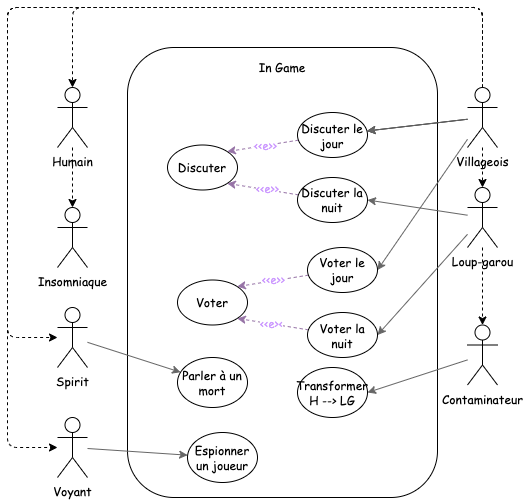

The diagram above was exported from draw.io. Its source (the exported page's mxGraphModel, read from the mxfile embedded in the PNG):
<mxGraphModel dx="1755" dy="537" grid="1" gridSize="10" guides="1" tooltips="1" connect="1" arrows="1" fold="1" page="1" pageScale="1" pageWidth="827" pageHeight="1169" math="0" shadow="0">
  <root>
    <mxCell id="0" />
    <mxCell id="1" parent="0" />
    <mxCell id="17" value="" style="rounded=1;whiteSpace=wrap;html=1;fontFamily=Comic Sans MS;" vertex="1" parent="1">
      <mxGeometry x="-160" y="200" width="310" height="450" as="geometry" />
    </mxCell>
    <mxCell id="18" value="In Game" style="text;html=1;strokeColor=none;fillColor=none;align=center;verticalAlign=middle;whiteSpace=wrap;rounded=0;fontFamily=Comic Sans MS;" vertex="1" parent="1">
      <mxGeometry x="-160" y="200" width="310" height="40" as="geometry" />
    </mxCell>
    <mxCell id="6" value="" style="edgeStyle=none;html=1;fontFamily=Comic Sans MS;dashed=1;" edge="1" parent="1" source="2" target="3">
      <mxGeometry relative="1" as="geometry" />
    </mxCell>
    <mxCell id="14" value="" style="edgeStyle=none;html=1;fontFamily=Comic Sans MS;dashed=1;" edge="1" parent="1" source="2" target="11">
      <mxGeometry relative="1" as="geometry">
        <Array as="points">
          <mxPoint x="195" y="160" />
          <mxPoint x="-280" y="160" />
          <mxPoint x="-280" y="490" />
        </Array>
      </mxGeometry>
    </mxCell>
    <mxCell id="43" value="" style="edgeStyle=none;html=1;fontFamily=Comic Sans MS;" edge="1" parent="1" source="2" target="21">
      <mxGeometry relative="1" as="geometry" />
    </mxCell>
    <mxCell id="44" value="" style="edgeStyle=none;html=1;fontFamily=Comic Sans MS;fillColor=#f5f5f5;strokeColor=#666666;" edge="1" parent="1" source="2" target="21">
      <mxGeometry relative="1" as="geometry" />
    </mxCell>
    <mxCell id="46" value="" style="edgeStyle=none;html=1;fontFamily=Comic Sans MS;entryX=1;entryY=0.5;entryDx=0;entryDy=0;fillColor=#f5f5f5;strokeColor=#666666;" edge="1" parent="1" source="2" target="27">
      <mxGeometry relative="1" as="geometry" />
    </mxCell>
    <mxCell id="54" style="edgeStyle=none;html=1;fontFamily=Comic Sans MS;dashed=1;" edge="1" parent="1" source="2" target="50">
      <mxGeometry relative="1" as="geometry">
        <Array as="points">
          <mxPoint x="195" y="160" />
          <mxPoint x="-280" y="160" />
          <mxPoint x="-280" y="600" />
        </Array>
      </mxGeometry>
    </mxCell>
    <mxCell id="55" style="edgeStyle=none;html=1;dashed=1;fontFamily=Comic Sans MS;fontColor=#CC99FF;" edge="1" parent="1" source="2" target="12">
      <mxGeometry relative="1" as="geometry">
        <Array as="points">
          <mxPoint x="195" y="160" />
          <mxPoint x="-215" y="160" />
        </Array>
      </mxGeometry>
    </mxCell>
    <mxCell id="2" value="&lt;font face=&quot;Comic Sans MS&quot;&gt;Villageois&lt;/font&gt;" style="shape=umlActor;verticalLabelPosition=bottom;verticalAlign=top;html=1;" parent="1" vertex="1">
      <mxGeometry x="180" y="240" width="30" height="60" as="geometry" />
    </mxCell>
    <mxCell id="5" value="" style="edgeStyle=none;html=1;fontFamily=Comic Sans MS;dashed=1;" edge="1" parent="1" source="3" target="4">
      <mxGeometry relative="1" as="geometry" />
    </mxCell>
    <mxCell id="39" style="edgeStyle=none;html=1;entryX=1;entryY=0.5;entryDx=0;entryDy=0;fontFamily=Comic Sans MS;fillColor=#f5f5f5;strokeColor=#666666;" edge="1" parent="1" source="3" target="22">
      <mxGeometry relative="1" as="geometry" />
    </mxCell>
    <mxCell id="40" style="edgeStyle=none;html=1;entryX=1;entryY=0.5;entryDx=0;entryDy=0;fontFamily=Comic Sans MS;fillColor=#f5f5f5;strokeColor=#666666;" edge="1" parent="1" source="3" target="29">
      <mxGeometry relative="1" as="geometry" />
    </mxCell>
    <mxCell id="3" value="&lt;font face=&quot;Comic Sans MS&quot;&gt;Loup-garou&lt;/font&gt;" style="shape=umlActor;verticalLabelPosition=bottom;verticalAlign=top;html=1;" vertex="1" parent="1">
      <mxGeometry x="180" y="340" width="30" height="60" as="geometry" />
    </mxCell>
    <mxCell id="41" style="edgeStyle=none;html=1;entryX=1;entryY=0.5;entryDx=0;entryDy=0;fontFamily=Comic Sans MS;fillColor=#f5f5f5;strokeColor=#666666;" edge="1" parent="1" source="4" target="35">
      <mxGeometry relative="1" as="geometry" />
    </mxCell>
    <mxCell id="4" value="&lt;font face=&quot;Comic Sans MS&quot;&gt;Contaminateur&lt;/font&gt;" style="shape=umlActor;verticalLabelPosition=bottom;verticalAlign=top;html=1;fillColor=rgb(255, 255, 255);" vertex="1" parent="1">
      <mxGeometry x="180" y="477.5" width="30" height="60" as="geometry" />
    </mxCell>
    <mxCell id="49" value="" style="edgeStyle=none;html=1;fontFamily=Comic Sans MS;fillColor=#f5f5f5;strokeColor=#666666;" edge="1" parent="1" source="11" target="34">
      <mxGeometry relative="1" as="geometry" />
    </mxCell>
    <mxCell id="11" value="&lt;font face=&quot;Comic Sans MS&quot;&gt;Spirit&lt;/font&gt;" style="shape=umlActor;verticalLabelPosition=bottom;verticalAlign=top;html=1;" vertex="1" parent="1">
      <mxGeometry x="-230" y="460" width="30" height="60" as="geometry" />
    </mxCell>
    <mxCell id="48" value="" style="edgeStyle=none;html=1;fontFamily=Comic Sans MS;dashed=1;" edge="1" parent="1" source="12" target="47">
      <mxGeometry relative="1" as="geometry" />
    </mxCell>
    <mxCell id="12" value="&lt;font face=&quot;Comic Sans MS&quot;&gt;Humain&lt;/font&gt;" style="shape=umlActor;verticalLabelPosition=bottom;verticalAlign=top;html=1;" vertex="1" parent="1">
      <mxGeometry x="-230" y="240" width="30" height="60" as="geometry" />
    </mxCell>
    <mxCell id="20" value="Discuter" style="ellipse;whiteSpace=wrap;html=1;fontFamily=Comic Sans MS;" vertex="1" parent="1">
      <mxGeometry x="-120" y="297.5" width="70" height="45" as="geometry" />
    </mxCell>
    <mxCell id="23" style="edgeStyle=none;html=1;entryX=1;entryY=0;entryDx=0;entryDy=0;fontFamily=Comic Sans MS;dashed=1;fillColor=#e1d5e7;strokeColor=#9673a6;" edge="1" parent="1" source="21" target="20">
      <mxGeometry relative="1" as="geometry" />
    </mxCell>
    <mxCell id="33" value="&amp;lt;&amp;lt;e&amp;gt;&amp;gt;" style="edgeLabel;html=1;align=center;verticalAlign=middle;resizable=0;points=[];fontFamily=Comic Sans MS;fontColor=#CC99FF;" vertex="1" connectable="0" parent="23">
      <mxGeometry x="-0.0621" relative="1" as="geometry">
        <mxPoint as="offset" />
      </mxGeometry>
    </mxCell>
    <mxCell id="21" value="Discuter le jour" style="ellipse;whiteSpace=wrap;html=1;fontFamily=Comic Sans MS;" vertex="1" parent="1">
      <mxGeometry x="10" y="265" width="70" height="45" as="geometry" />
    </mxCell>
    <mxCell id="24" style="edgeStyle=none;html=1;entryX=1;entryY=1;entryDx=0;entryDy=0;dashed=1;fontFamily=Comic Sans MS;fillColor=#e1d5e7;strokeColor=#9673a6;" edge="1" parent="1" source="22" target="20">
      <mxGeometry relative="1" as="geometry" />
    </mxCell>
    <mxCell id="32" value="&amp;lt;&amp;lt;e&amp;gt;&amp;gt;" style="edgeLabel;html=1;align=center;verticalAlign=middle;resizable=0;points=[];fontFamily=Comic Sans MS;fontColor=#CC99FF;" vertex="1" connectable="0" parent="24">
      <mxGeometry x="-0.1182" y="-2" relative="1" as="geometry">
        <mxPoint as="offset" />
      </mxGeometry>
    </mxCell>
    <mxCell id="22" value="Discuter la nuit" style="ellipse;whiteSpace=wrap;html=1;fontFamily=Comic Sans MS;" vertex="1" parent="1">
      <mxGeometry x="10" y="330" width="70" height="45" as="geometry" />
    </mxCell>
    <mxCell id="25" value="Voter" style="ellipse;whiteSpace=wrap;html=1;fontFamily=Comic Sans MS;" vertex="1" parent="1">
      <mxGeometry x="-110" y="432.5" width="70" height="45" as="geometry" />
    </mxCell>
    <mxCell id="26" style="edgeStyle=none;html=1;entryX=1;entryY=0;entryDx=0;entryDy=0;fontFamily=Comic Sans MS;dashed=1;fillColor=#e1d5e7;strokeColor=#9673a6;" edge="1" parent="1" source="27" target="25">
      <mxGeometry relative="1" as="geometry" />
    </mxCell>
    <mxCell id="30" value="&amp;lt;&amp;lt;e&amp;gt;&amp;gt;" style="edgeLabel;html=1;align=center;verticalAlign=middle;resizable=0;points=[];fontFamily=Comic Sans MS;fontColor=#CC99FF;" vertex="1" connectable="0" parent="26">
      <mxGeometry x="-0.0229" y="-2" relative="1" as="geometry">
        <mxPoint as="offset" />
      </mxGeometry>
    </mxCell>
    <mxCell id="27" value="Voter le jour" style="ellipse;whiteSpace=wrap;html=1;fontFamily=Comic Sans MS;" vertex="1" parent="1">
      <mxGeometry x="20" y="400" width="70" height="45" as="geometry" />
    </mxCell>
    <mxCell id="28" style="edgeStyle=none;html=1;entryX=1;entryY=1;entryDx=0;entryDy=0;dashed=1;fontFamily=Comic Sans MS;fillColor=#e1d5e7;strokeColor=#9673a6;" edge="1" parent="1" source="29" target="25">
      <mxGeometry relative="1" as="geometry" />
    </mxCell>
    <mxCell id="31" value="&amp;lt;&amp;lt;e&amp;gt;&amp;lt;" style="edgeLabel;html=1;align=center;verticalAlign=middle;resizable=0;points=[];fontFamily=Comic Sans MS;fontColor=#CC99FF;" vertex="1" connectable="0" parent="28">
      <mxGeometry x="0.0252" y="-1" relative="1" as="geometry">
        <mxPoint x="-1" as="offset" />
      </mxGeometry>
    </mxCell>
    <mxCell id="29" value="Voter la nuit" style="ellipse;whiteSpace=wrap;html=1;fontFamily=Comic Sans MS;" vertex="1" parent="1">
      <mxGeometry x="20" y="465" width="70" height="45" as="geometry" />
    </mxCell>
    <mxCell id="34" value="Parler à un mort" style="ellipse;whiteSpace=wrap;html=1;fontFamily=Comic Sans MS;" vertex="1" parent="1">
      <mxGeometry x="-110" y="510" width="70" height="50" as="geometry" />
    </mxCell>
    <mxCell id="35" value="Transformer&lt;br&gt;H --&amp;gt; LG" style="ellipse;whiteSpace=wrap;html=1;fontFamily=Comic Sans MS;" vertex="1" parent="1">
      <mxGeometry x="10" y="520" width="70" height="50" as="geometry" />
    </mxCell>
    <mxCell id="36" value="Espionner&lt;br&gt;un joueur" style="ellipse;whiteSpace=wrap;html=1;fontFamily=Comic Sans MS;" vertex="1" parent="1">
      <mxGeometry x="-100" y="585" width="70" height="50" as="geometry" />
    </mxCell>
    <mxCell id="47" value="&lt;font face=&quot;Comic Sans MS&quot;&gt;Insomniaque&lt;/font&gt;" style="shape=umlActor;verticalLabelPosition=bottom;verticalAlign=top;html=1;" vertex="1" parent="1">
      <mxGeometry x="-230" y="360" width="30" height="60" as="geometry" />
    </mxCell>
    <mxCell id="51" value="" style="edgeStyle=none;html=1;fontFamily=Comic Sans MS;fillColor=#f5f5f5;strokeColor=#666666;" edge="1" parent="1" source="50" target="36">
      <mxGeometry relative="1" as="geometry" />
    </mxCell>
    <mxCell id="50" value="&lt;font face=&quot;Comic Sans MS&quot;&gt;Voyant&lt;/font&gt;" style="shape=umlActor;verticalLabelPosition=bottom;verticalAlign=top;html=1;" vertex="1" parent="1">
      <mxGeometry x="-230" y="570" width="30" height="60" as="geometry" />
    </mxCell>
  </root>
</mxGraphModel>